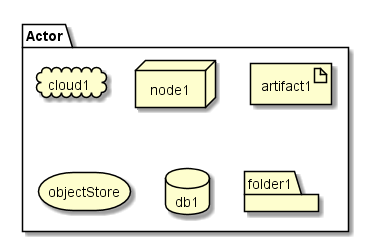

The diagram above was rendered by PlantUML. Its source (embedded in the PNG):
@startuml

package  "Actor" {
  cloud cloud1
  node node1
  artifact artifact1
  storage objectStore
  database db1
  folder folder1
}

@enduml